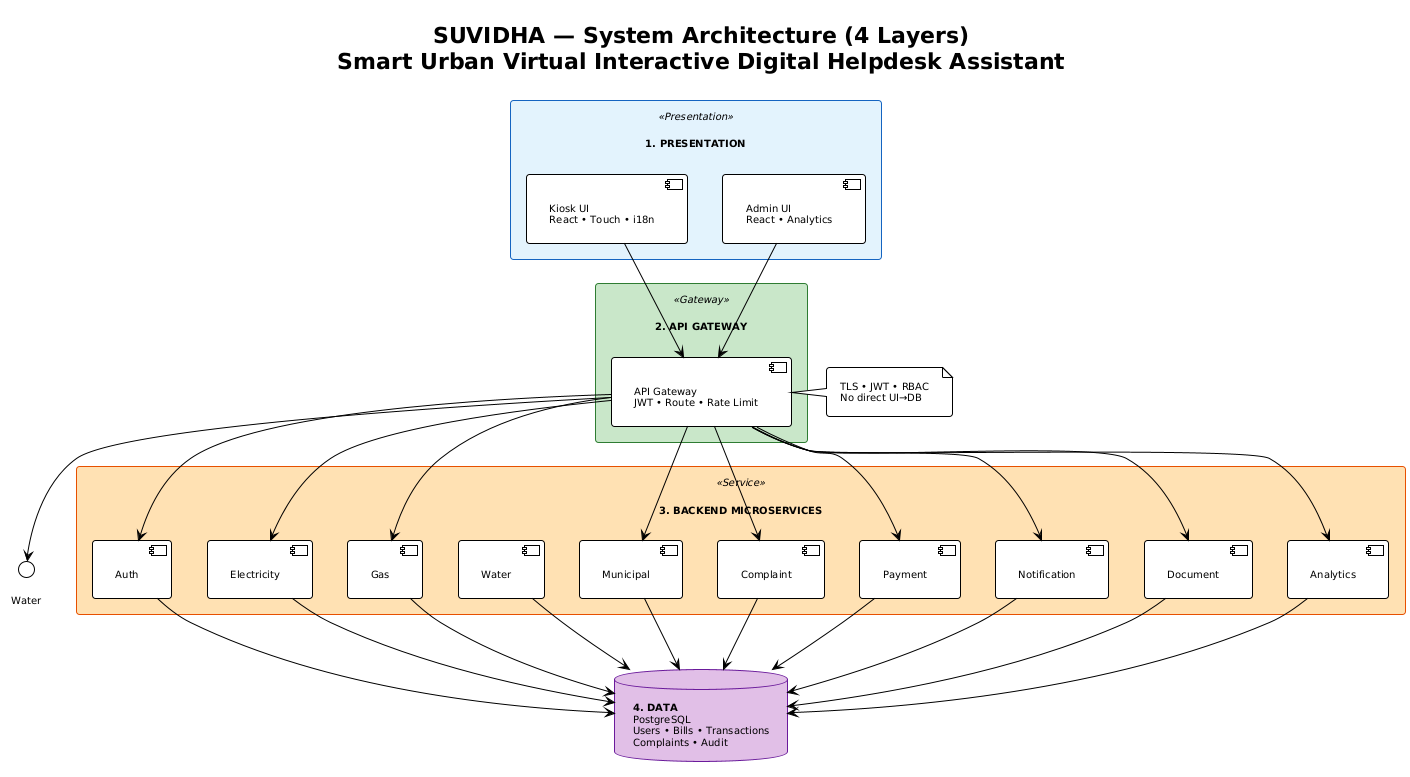

The diagram above was rendered by PlantUML. Its source (embedded in the PNG):
@startuml
!theme plain
skinparam backgroundColor #FFFFFF
skinparam defaultFontName Arial
skinparam defaultFontSize 10
skinparam roundcorner 6
skinparam shadowing false
skinparam padding 8

' Document-ready: fits on one page, clear 4 layers
skinparam rectangle {
  BackgroundColor<<Presentation>> #E3F2FD
  BorderColor<<Presentation>> #1565C0
  RoundCorner 6
}
skinparam rectangle {
  BackgroundColor<<Gateway>> #C8E6C9
  BorderColor<<Gateway>> #2E7D32
  RoundCorner 6
}
skinparam rectangle {
  BackgroundColor<<Service>> #FFE0B2
  BorderColor<<Service>> #E65100
  RoundCorner 6
}
skinparam database {
  BackgroundColor #E1BEE7
  BorderColor #6A1B9A
}

title SUVIDHA — System Architecture (4 Layers)\nSmart Urban Virtual Interactive Digital Helpdesk Assistant

rectangle "**1. PRESENTATION**" <<Presentation>> {
  [Kiosk UI\nReact • Touch • i18n] as K
  [Admin UI\nReact • Analytics] as A
}

rectangle "**2. API GATEWAY**" <<Gateway>> {
  [API Gateway\nJWT • Route • Rate Limit] as G
}

rectangle "**3. BACKEND MICROSERVICES**" <<Service>> {
  [Auth] as Auth
  [Electricity] as E
  [Gas] as Gas
  [Water] as W
  [Municipal] as M
  [Complaint] as C
  [Payment] as P
  [Notification] as N
  [Document] as D
  [Analytics] as X
}

database "**4. DATA**\nPostgreSQL\nUsers • Bills • Transactions\nComplaints • Audit" as DB

K -down-> G
A -down-> G
G -down-> Auth
G -down-> E
G -down-> Gas
G -down-> Water
G -down-> M
G -down-> C
G -down-> P
G -down-> N
G -down-> D
G -down-> X
Auth -down-> DB
E -down-> DB
Gas -down-> DB
W -down-> DB
M -down-> DB
C -down-> DB
P -down-> DB
N -down-> DB
D -down-> DB
X -down-> DB

note right of G : TLS • JWT • RBAC\nNo direct UI→DB
@enduml